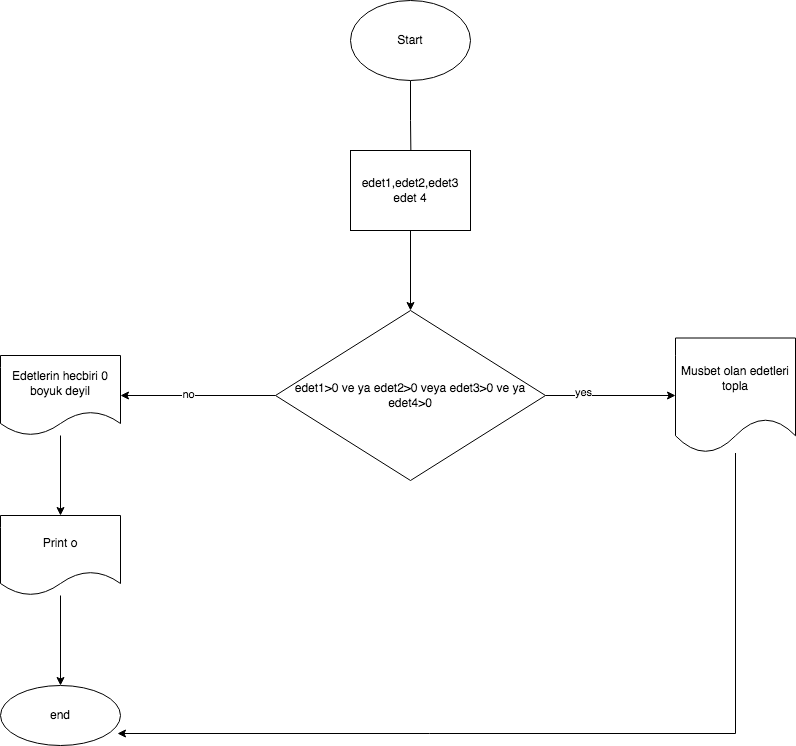

The diagram above was exported from draw.io. Its source (the exported page's mxGraphModel, read from the mxfile embedded in the PNG):
<mxGraphModel dx="1186" dy="795" grid="1" gridSize="10" guides="1" tooltips="1" connect="1" arrows="1" fold="1" page="1" pageScale="1" pageWidth="850" pageHeight="1100" math="0" shadow="0">
  <root>
    <mxCell id="0" />
    <mxCell id="1" parent="0" />
    <mxCell id="hbrascxe1VtN4eAs5lFT-3" value="" style="edgeStyle=orthogonalEdgeStyle;rounded=0;orthogonalLoop=1;jettySize=auto;html=1;" edge="1" parent="1" source="hbrascxe1VtN4eAs5lFT-1">
      <mxGeometry relative="1" as="geometry">
        <mxPoint x="425.5" y="240" as="targetPoint" />
      </mxGeometry>
    </mxCell>
    <mxCell id="hbrascxe1VtN4eAs5lFT-1" value="Start" style="ellipse;whiteSpace=wrap;html=1;" vertex="1" parent="1">
      <mxGeometry x="365" y="80" width="120" height="80" as="geometry" />
    </mxCell>
    <mxCell id="hbrascxe1VtN4eAs5lFT-7" value="" style="edgeStyle=orthogonalEdgeStyle;rounded=0;orthogonalLoop=1;jettySize=auto;html=1;" edge="1" parent="1" source="hbrascxe1VtN4eAs5lFT-5" target="hbrascxe1VtN4eAs5lFT-6">
      <mxGeometry relative="1" as="geometry" />
    </mxCell>
    <mxCell id="hbrascxe1VtN4eAs5lFT-5" value="edet1,edet2,edet3 edet 4" style="whiteSpace=wrap;html=1;" vertex="1" parent="1">
      <mxGeometry x="365" y="230" width="120" height="80" as="geometry" />
    </mxCell>
    <mxCell id="hbrascxe1VtN4eAs5lFT-9" value="" style="edgeStyle=orthogonalEdgeStyle;rounded=0;orthogonalLoop=1;jettySize=auto;html=1;" edge="1" parent="1" source="hbrascxe1VtN4eAs5lFT-6" target="hbrascxe1VtN4eAs5lFT-8">
      <mxGeometry relative="1" as="geometry" />
    </mxCell>
    <mxCell id="hbrascxe1VtN4eAs5lFT-21" value="yes" style="edgeLabel;html=1;align=center;verticalAlign=middle;resizable=0;points=[];" vertex="1" connectable="0" parent="hbrascxe1VtN4eAs5lFT-9">
      <mxGeometry x="-0.4308" y="4" relative="1" as="geometry">
        <mxPoint as="offset" />
      </mxGeometry>
    </mxCell>
    <mxCell id="hbrascxe1VtN4eAs5lFT-11" value="" style="edgeStyle=orthogonalEdgeStyle;rounded=0;orthogonalLoop=1;jettySize=auto;html=1;" edge="1" parent="1" source="hbrascxe1VtN4eAs5lFT-6" target="hbrascxe1VtN4eAs5lFT-10">
      <mxGeometry relative="1" as="geometry" />
    </mxCell>
    <mxCell id="hbrascxe1VtN4eAs5lFT-22" value="no" style="edgeLabel;html=1;align=center;verticalAlign=middle;resizable=0;points=[];" vertex="1" connectable="0" parent="hbrascxe1VtN4eAs5lFT-11">
      <mxGeometry x="0.1355" y="-2" relative="1" as="geometry">
        <mxPoint as="offset" />
      </mxGeometry>
    </mxCell>
    <mxCell id="hbrascxe1VtN4eAs5lFT-6" value="edet1&amp;gt;0 ve ya edet2&amp;gt;0 veya edet3&amp;gt;0 ve ya edet4&amp;gt;0" style="rhombus;whiteSpace=wrap;html=1;" vertex="1" parent="1">
      <mxGeometry x="290" y="390" width="270" height="170" as="geometry" />
    </mxCell>
    <mxCell id="hbrascxe1VtN4eAs5lFT-20" style="edgeStyle=orthogonalEdgeStyle;rounded=0;orthogonalLoop=1;jettySize=auto;html=1;entryX=0.975;entryY=0.8;entryDx=0;entryDy=0;entryPerimeter=0;" edge="1" parent="1" source="hbrascxe1VtN4eAs5lFT-8" target="hbrascxe1VtN4eAs5lFT-14">
      <mxGeometry relative="1" as="geometry">
        <Array as="points">
          <mxPoint x="750" y="813" />
        </Array>
      </mxGeometry>
    </mxCell>
    <mxCell id="hbrascxe1VtN4eAs5lFT-8" value="Musbet olan edetleri topla" style="shape=document;whiteSpace=wrap;html=1;boundedLbl=1;" vertex="1" parent="1">
      <mxGeometry x="690" y="417.5" width="120" height="115" as="geometry" />
    </mxCell>
    <mxCell id="hbrascxe1VtN4eAs5lFT-13" value="" style="edgeStyle=orthogonalEdgeStyle;rounded=0;orthogonalLoop=1;jettySize=auto;html=1;" edge="1" parent="1" source="hbrascxe1VtN4eAs5lFT-10" target="hbrascxe1VtN4eAs5lFT-12">
      <mxGeometry relative="1" as="geometry" />
    </mxCell>
    <mxCell id="hbrascxe1VtN4eAs5lFT-10" value="Edetlerin hecbiri 0 boyuk deyil" style="shape=document;whiteSpace=wrap;html=1;boundedLbl=1;" vertex="1" parent="1">
      <mxGeometry x="15" y="435" width="120" height="80" as="geometry" />
    </mxCell>
    <mxCell id="hbrascxe1VtN4eAs5lFT-15" value="" style="edgeStyle=orthogonalEdgeStyle;rounded=0;orthogonalLoop=1;jettySize=auto;html=1;" edge="1" parent="1" source="hbrascxe1VtN4eAs5lFT-12" target="hbrascxe1VtN4eAs5lFT-14">
      <mxGeometry relative="1" as="geometry" />
    </mxCell>
    <mxCell id="hbrascxe1VtN4eAs5lFT-12" value="Print o" style="shape=document;whiteSpace=wrap;html=1;boundedLbl=1;" vertex="1" parent="1">
      <mxGeometry x="15" y="595" width="120" height="80" as="geometry" />
    </mxCell>
    <mxCell id="hbrascxe1VtN4eAs5lFT-14" value="end" style="ellipse;whiteSpace=wrap;html=1;" vertex="1" parent="1">
      <mxGeometry x="15" y="765" width="120" height="60" as="geometry" />
    </mxCell>
  </root>
</mxGraphModel>